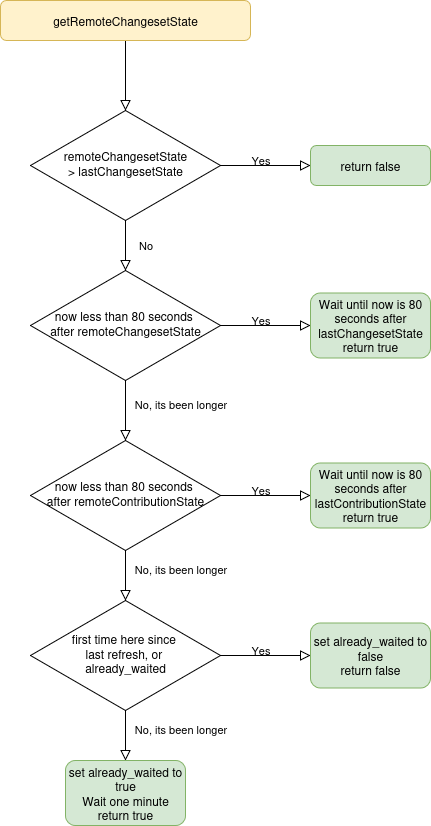

The diagram above was exported from draw.io. Its source (the exported page's mxGraphModel, read from the mxfile embedded in the PNG):
<mxGraphModel dx="1667" dy="938" grid="1" gridSize="10" guides="1" tooltips="1" connect="1" arrows="1" fold="1" page="1" pageScale="1" pageWidth="827" pageHeight="1169" math="0" shadow="0">
  <root>
    <mxCell id="WIyWlLk6GJQsqaUBKTNV-0" />
    <mxCell id="WIyWlLk6GJQsqaUBKTNV-1" parent="WIyWlLk6GJQsqaUBKTNV-0" />
    <mxCell id="WIyWlLk6GJQsqaUBKTNV-2" value="" style="rounded=0;html=1;jettySize=auto;orthogonalLoop=1;fontSize=11;endArrow=block;endFill=0;endSize=8;strokeWidth=1;shadow=0;labelBackgroundColor=none;edgeStyle=orthogonalEdgeStyle;" parent="WIyWlLk6GJQsqaUBKTNV-1" source="WIyWlLk6GJQsqaUBKTNV-3" target="WIyWlLk6GJQsqaUBKTNV-6" edge="1">
      <mxGeometry relative="1" as="geometry" />
    </mxCell>
    <mxCell id="WIyWlLk6GJQsqaUBKTNV-3" value="getRemoteChangesetState" style="rounded=1;whiteSpace=wrap;html=1;fontSize=12;glass=0;strokeWidth=1;shadow=0;fillColor=#fff2cc;strokeColor=#d6b656;" parent="WIyWlLk6GJQsqaUBKTNV-1" vertex="1">
      <mxGeometry x="160" y="80" width="250" height="40" as="geometry" />
    </mxCell>
    <mxCell id="WIyWlLk6GJQsqaUBKTNV-4" value="No" style="rounded=0;html=1;jettySize=auto;orthogonalLoop=1;fontSize=11;endArrow=block;endFill=0;endSize=8;strokeWidth=1;shadow=0;labelBackgroundColor=none;edgeStyle=orthogonalEdgeStyle;entryX=0.5;entryY=0;entryDx=0;entryDy=0;" parent="WIyWlLk6GJQsqaUBKTNV-1" source="WIyWlLk6GJQsqaUBKTNV-6" target="wfr8JfdILnQaX0h4WJyq-0" edge="1">
      <mxGeometry y="20" relative="1" as="geometry">
        <mxPoint as="offset" />
        <mxPoint x="285" y="370" as="targetPoint" />
      </mxGeometry>
    </mxCell>
    <mxCell id="WIyWlLk6GJQsqaUBKTNV-5" value="Yes" style="edgeStyle=orthogonalEdgeStyle;rounded=0;html=1;jettySize=auto;orthogonalLoop=1;fontSize=11;endArrow=block;endFill=0;endSize=8;strokeWidth=1;shadow=0;labelBackgroundColor=none;" parent="WIyWlLk6GJQsqaUBKTNV-1" source="WIyWlLk6GJQsqaUBKTNV-6" target="WIyWlLk6GJQsqaUBKTNV-7" edge="1">
      <mxGeometry x="-0.1111" y="5" relative="1" as="geometry">
        <mxPoint as="offset" />
      </mxGeometry>
    </mxCell>
    <mxCell id="WIyWlLk6GJQsqaUBKTNV-6" value="&lt;div&gt;remoteChangesetState&lt;/div&gt;&lt;div&gt;&amp;gt; lastChangesetState&lt;/div&gt;" style="rhombus;whiteSpace=wrap;html=1;shadow=0;fontFamily=Helvetica;fontSize=12;align=center;strokeWidth=1;spacing=6;spacingTop=-4;" parent="WIyWlLk6GJQsqaUBKTNV-1" vertex="1">
      <mxGeometry x="190" y="190" width="190" height="110" as="geometry" />
    </mxCell>
    <mxCell id="WIyWlLk6GJQsqaUBKTNV-7" value="return false" style="rounded=1;whiteSpace=wrap;html=1;fontSize=12;glass=0;strokeWidth=1;shadow=0;fillColor=#d5e8d4;strokeColor=#82b366;" parent="WIyWlLk6GJQsqaUBKTNV-1" vertex="1">
      <mxGeometry x="470" y="225" width="120" height="40" as="geometry" />
    </mxCell>
    <mxCell id="wfr8JfdILnQaX0h4WJyq-0" value="&lt;div&gt;now less than 80 seconds&amp;nbsp;&lt;/div&gt;&lt;div&gt;after remoteChangesetState&lt;/div&gt;" style="rhombus;whiteSpace=wrap;html=1;shadow=0;fontFamily=Helvetica;fontSize=12;align=center;strokeWidth=1;spacing=6;spacingTop=-4;" vertex="1" parent="WIyWlLk6GJQsqaUBKTNV-1">
      <mxGeometry x="190" y="350" width="190" height="110" as="geometry" />
    </mxCell>
    <mxCell id="wfr8JfdILnQaX0h4WJyq-2" value="Yes" style="edgeStyle=orthogonalEdgeStyle;rounded=0;html=1;jettySize=auto;orthogonalLoop=1;fontSize=11;endArrow=block;endFill=0;endSize=8;strokeWidth=1;shadow=0;labelBackgroundColor=none;exitX=1;exitY=0.5;exitDx=0;exitDy=0;entryX=0;entryY=0.5;entryDx=0;entryDy=0;" edge="1" parent="WIyWlLk6GJQsqaUBKTNV-1" source="wfr8JfdILnQaX0h4WJyq-0" target="wfr8JfdILnQaX0h4WJyq-3">
      <mxGeometry x="-0.1111" y="5" relative="1" as="geometry">
        <mxPoint as="offset" />
        <mxPoint x="430" y="404.65999999999997" as="sourcePoint" />
        <mxPoint x="470" y="405" as="targetPoint" />
      </mxGeometry>
    </mxCell>
    <mxCell id="wfr8JfdILnQaX0h4WJyq-3" value="&lt;div&gt;Wait until now is 80 seconds after lastChangesetState&lt;/div&gt;&lt;div&gt;return true&lt;/div&gt;" style="rounded=1;whiteSpace=wrap;html=1;fontSize=12;glass=0;strokeWidth=1;shadow=0;fillColor=#d5e8d4;strokeColor=#82b366;" vertex="1" parent="WIyWlLk6GJQsqaUBKTNV-1">
      <mxGeometry x="470" y="372.5" width="120" height="65" as="geometry" />
    </mxCell>
    <mxCell id="wfr8JfdILnQaX0h4WJyq-4" value="No, its been longer" style="rounded=0;html=1;jettySize=auto;orthogonalLoop=1;fontSize=11;endArrow=block;endFill=0;endSize=8;strokeWidth=1;shadow=0;labelBackgroundColor=none;edgeStyle=orthogonalEdgeStyle;exitX=0.5;exitY=1;exitDx=0;exitDy=0;" edge="1" parent="WIyWlLk6GJQsqaUBKTNV-1" source="wfr8JfdILnQaX0h4WJyq-0" target="wfr8JfdILnQaX0h4WJyq-5">
      <mxGeometry x="0.0108" y="55" relative="1" as="geometry">
        <mxPoint y="-6" as="offset" />
        <mxPoint x="284.65999999999997" y="480" as="sourcePoint" />
        <mxPoint x="285" y="510" as="targetPoint" />
      </mxGeometry>
    </mxCell>
    <mxCell id="wfr8JfdILnQaX0h4WJyq-5" value="&lt;div&gt;now less than 80 seconds&amp;nbsp;&lt;/div&gt;&lt;div&gt;after remoteContributionState&lt;/div&gt;" style="rhombus;whiteSpace=wrap;html=1;shadow=0;fontFamily=Helvetica;fontSize=12;align=center;strokeWidth=1;spacing=6;spacingTop=-4;" vertex="1" parent="WIyWlLk6GJQsqaUBKTNV-1">
      <mxGeometry x="190" y="520" width="190" height="110" as="geometry" />
    </mxCell>
    <mxCell id="wfr8JfdILnQaX0h4WJyq-7" value="Yes" style="edgeStyle=orthogonalEdgeStyle;rounded=0;html=1;jettySize=auto;orthogonalLoop=1;fontSize=11;endArrow=block;endFill=0;endSize=8;strokeWidth=1;shadow=0;labelBackgroundColor=none;exitX=1;exitY=0.5;exitDx=0;exitDy=0;entryX=0;entryY=0.5;entryDx=0;entryDy=0;" edge="1" parent="WIyWlLk6GJQsqaUBKTNV-1" source="wfr8JfdILnQaX0h4WJyq-5" target="wfr8JfdILnQaX0h4WJyq-8">
      <mxGeometry x="-0.1111" y="5" relative="1" as="geometry">
        <mxPoint as="offset" />
        <mxPoint x="420" y="574.66" as="sourcePoint" />
        <mxPoint x="470" y="575" as="targetPoint" />
      </mxGeometry>
    </mxCell>
    <mxCell id="wfr8JfdILnQaX0h4WJyq-8" value="&lt;div&gt;Wait until now is 80 seconds after lastContributionState&lt;/div&gt;&lt;div&gt;return true&lt;/div&gt;" style="rounded=1;whiteSpace=wrap;html=1;fontSize=12;glass=0;strokeWidth=1;shadow=0;fillColor=#d5e8d4;strokeColor=#82b366;" vertex="1" parent="WIyWlLk6GJQsqaUBKTNV-1">
      <mxGeometry x="470" y="542.5" width="120" height="65" as="geometry" />
    </mxCell>
    <mxCell id="wfr8JfdILnQaX0h4WJyq-9" value="No, its been longer" style="rounded=0;html=1;jettySize=auto;orthogonalLoop=1;fontSize=11;endArrow=block;endFill=0;endSize=8;strokeWidth=1;shadow=0;labelBackgroundColor=none;edgeStyle=orthogonalEdgeStyle;exitX=0.5;exitY=1;exitDx=0;exitDy=0;entryX=0.5;entryY=0;entryDx=0;entryDy=0;" edge="1" parent="WIyWlLk6GJQsqaUBKTNV-1" source="wfr8JfdILnQaX0h4WJyq-5" target="wfr8JfdILnQaX0h4WJyq-11">
      <mxGeometry x="0.0108" y="55" relative="1" as="geometry">
        <mxPoint y="-6" as="offset" />
        <mxPoint x="284.65999999999997" y="650" as="sourcePoint" />
        <mxPoint x="285" y="690" as="targetPoint" />
      </mxGeometry>
    </mxCell>
    <mxCell id="wfr8JfdILnQaX0h4WJyq-10" value="&lt;div&gt;set already_waited to true&lt;/div&gt;&lt;div&gt;Wait one minute return true&lt;/div&gt;" style="rounded=1;whiteSpace=wrap;html=1;fontSize=12;glass=0;strokeWidth=1;shadow=0;fillColor=#d5e8d4;strokeColor=#82b366;" vertex="1" parent="WIyWlLk6GJQsqaUBKTNV-1">
      <mxGeometry x="225" y="840" width="120" height="65" as="geometry" />
    </mxCell>
    <mxCell id="wfr8JfdILnQaX0h4WJyq-11" value="&lt;div&gt;first time here since&amp;nbsp;&lt;/div&gt;&lt;div&gt;last refresh, or&amp;nbsp;&lt;/div&gt;&lt;div&gt;already_waited&lt;/div&gt;" style="rhombus;whiteSpace=wrap;html=1;shadow=0;fontFamily=Helvetica;fontSize=12;align=center;strokeWidth=1;spacing=6;spacingTop=-4;" vertex="1" parent="WIyWlLk6GJQsqaUBKTNV-1">
      <mxGeometry x="190" y="680" width="190" height="110" as="geometry" />
    </mxCell>
    <mxCell id="wfr8JfdILnQaX0h4WJyq-13" value="Yes" style="edgeStyle=orthogonalEdgeStyle;rounded=0;html=1;jettySize=auto;orthogonalLoop=1;fontSize=11;endArrow=block;endFill=0;endSize=8;strokeWidth=1;shadow=0;labelBackgroundColor=none;exitX=1;exitY=0.5;exitDx=0;exitDy=0;entryX=0;entryY=0.5;entryDx=0;entryDy=0;" edge="1" parent="WIyWlLk6GJQsqaUBKTNV-1" source="wfr8JfdILnQaX0h4WJyq-11" target="wfr8JfdILnQaX0h4WJyq-14">
      <mxGeometry x="-0.1111" y="5" relative="1" as="geometry">
        <mxPoint as="offset" />
        <mxPoint x="410" y="734.66" as="sourcePoint" />
        <mxPoint x="470" y="735" as="targetPoint" />
      </mxGeometry>
    </mxCell>
    <mxCell id="wfr8JfdILnQaX0h4WJyq-14" value="&lt;div&gt;set already_waited to false&lt;/div&gt;&lt;div&gt;return false&lt;/div&gt;" style="rounded=1;whiteSpace=wrap;html=1;fontSize=12;glass=0;strokeWidth=1;shadow=0;fillColor=#d5e8d4;strokeColor=#82b366;" vertex="1" parent="WIyWlLk6GJQsqaUBKTNV-1">
      <mxGeometry x="470" y="702.5" width="120" height="65" as="geometry" />
    </mxCell>
    <mxCell id="wfr8JfdILnQaX0h4WJyq-16" value="No, its been longer" style="rounded=0;html=1;jettySize=auto;orthogonalLoop=1;fontSize=11;endArrow=block;endFill=0;endSize=8;strokeWidth=1;shadow=0;labelBackgroundColor=none;edgeStyle=orthogonalEdgeStyle;exitX=0.5;exitY=1;exitDx=0;exitDy=0;" edge="1" parent="WIyWlLk6GJQsqaUBKTNV-1" source="wfr8JfdILnQaX0h4WJyq-11" target="wfr8JfdILnQaX0h4WJyq-10">
      <mxGeometry x="0.0108" y="55" relative="1" as="geometry">
        <mxPoint y="-6" as="offset" />
        <mxPoint x="330" y="820" as="sourcePoint" />
        <mxPoint x="285" y="850" as="targetPoint" />
      </mxGeometry>
    </mxCell>
  </root>
</mxGraphModel>